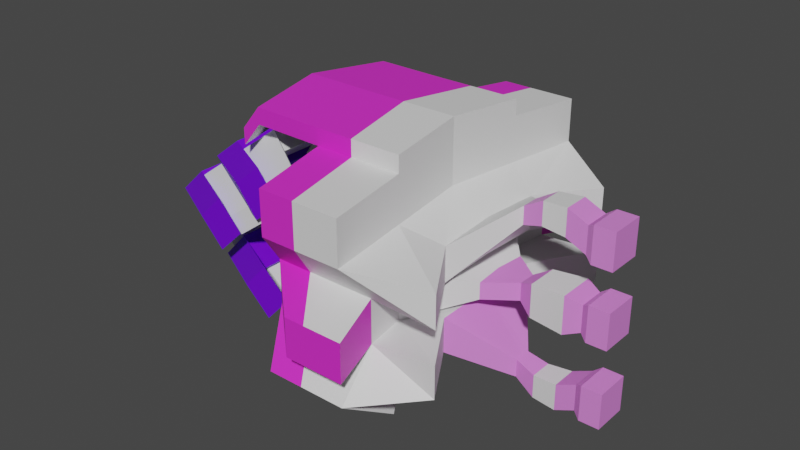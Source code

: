 # Source: ENIM2.blend  (saved by Blender 2.80.75; exported with 4.5.12 LTS)
import bpy
from mathutils import Matrix  # noqa: F401  (used for matrix-valued properties, if any)

bpy.ops.wm.read_factory_settings(use_empty=True)
scene = bpy.context.scene
scene.name = 'Scene'

# ---- collections
col_collection = bpy.data.collections.new('Collection'); scene.collection.children.link(col_collection)

# ---- materials (node trees are filled in below, after node groups)
mat_material_003 = bpy.data.materials.new('Material.003')
mat_material_003.use_transparent_shadow = False
mat_material_004 = bpy.data.materials.new('Material.004')
mat_material_004.use_transparent_shadow = False
mat_material_001 = bpy.data.materials.new('Material.001')
mat_material_001.use_transparent_shadow = False
mat_material_002 = bpy.data.materials.new('Material.002')
mat_material_002.use_transparent_shadow = False

# ---- material node trees
mat_material_003.use_nodes = True; mat_material_003.node_tree.nodes.clear()
_N = mat_material_003.node_tree.nodes; _L = mat_material_003.node_tree.links
n0 = _N.new('ShaderNodeOutputMaterial'); n0.name = 'Material Output'; n0.location = (300, 300)
n1 = _N.new('ShaderNodeBsdfPrincipled'); n1.name = 'Principled BSDF'; n1.location = (10, 300)
n1.distribution = 'GGX'
n1.subsurface_method = 'BURLEY'
n1.inputs[0].default_value = (0.1679, 0.0, 0.8, 1.0)
n1.inputs[3].default_value = 1.45
n1.inputs[27].default_value = (0.0, 0.0, 0.0, 1.0)
n1.inputs[28].default_value = 1.0
_L.new(n1.outputs[0], n0.inputs[0])
n0.is_active_output = True
mat_material_004.use_nodes = True; mat_material_004.node_tree.nodes.clear()
_N = mat_material_004.node_tree.nodes; _L = mat_material_004.node_tree.links
n0 = _N.new('ShaderNodeOutputMaterial'); n0.name = 'Material Output'; n0.location = (300, 300)
n1 = _N.new('ShaderNodeBsdfPrincipled'); n1.name = 'Principled BSDF'; n1.location = (10, 300)
n1.distribution = 'GGX'
n1.subsurface_method = 'BURLEY'
n1.inputs[0].default_value = (0.8, 0.24, 0.7918, 1.0)
n1.inputs[3].default_value = 1.45
n1.inputs[27].default_value = (0.0, 0.0, 0.0, 1.0)
n1.inputs[28].default_value = 1.0
_L.new(n1.outputs[0], n0.inputs[0])
n0.is_active_output = True
mat_material_001.use_nodes = True; mat_material_001.node_tree.nodes.clear()
_N = mat_material_001.node_tree.nodes; _L = mat_material_001.node_tree.links
n0 = _N.new('ShaderNodeOutputMaterial'); n0.name = 'Material Output'; n0.location = (300, 300)
n1 = _N.new('ShaderNodeBsdfPrincipled'); n1.name = 'Principled BSDF'; n1.location = (10, 300)
n1.distribution = 'GGX'
n1.subsurface_method = 'BURLEY'
n1.inputs[3].default_value = 1.45
n1.inputs[27].default_value = (0.0, 0.0, 0.0, 1.0)
n1.inputs[28].default_value = 1.0
_L.new(n1.outputs[0], n0.inputs[0])
n0.is_active_output = True
mat_material_002.use_nodes = True; mat_material_002.node_tree.nodes.clear()
_N = mat_material_002.node_tree.nodes; _L = mat_material_002.node_tree.links
n0 = _N.new('ShaderNodeOutputMaterial'); n0.name = 'Material Output'; n0.location = (300, 300)
n1 = _N.new('ShaderNodeBsdfPrincipled'); n1.name = 'Principled BSDF'; n1.location = (10, 300)
n1.distribution = 'GGX'
n1.subsurface_method = 'BURLEY'
n1.inputs[0].default_value = (0.8, 0.02962, 0.6619, 1.0)
n1.inputs[3].default_value = 1.45
n1.inputs[27].default_value = (0.0, 0.0, 0.0, 1.0)
n1.inputs[28].default_value = 1.0
_L.new(n1.outputs[0], n0.inputs[0])
n0.is_active_output = True

# ---- world
world_world = bpy.data.worlds.new('World'); scene.world = world_world
world_world.use_nodes = True; world_world.node_tree.nodes.clear()
_N = world_world.node_tree.nodes; _L = world_world.node_tree.links
n0 = _N.new('ShaderNodeOutputWorld'); n0.name = 'World Output'; n0.location = (300, 300)
n1 = _N.new('ShaderNodeBackground'); n1.name = 'Background'; n1.location = (10, 300)
n1.inputs[0].default_value = (0.05088, 0.05088, 0.05088, 1.0)
_L.new(n1.outputs[0], n0.inputs[0])
n0.is_active_output = True
world_world.color = (0.05088, 0.05088, 0.05088)
world_world.use_sun_shadow = False
world_world.sun_shadow_jitter_overblur = 0.0

# ---- meshes
me_cube_003 = bpy.data.meshes.new('Cube.003')
me_cube_003.from_pydata([(-0.0877, -0.8, -1.103), (-0.0877, -0.8, 0.9213), (-0.0877, 0.8503, -1.103), (-0.0877, 0.8503, 0.9213), (0.8611, -0.8, -1.103), (0.8611, -0.8, 0.9213), (0.8611, 0.8503, -1.103), (0.8611, 0.8503, 0.9213), (0.1454, -0.8, -0.6985), (0.1454, -0.8, -0.2935), (0.1454, -0.8, 0.1114), (0.1454, -0.8, 0.5164), (0.1454, 0.8503, 0.5164), (0.1454, 0.8503, 0.1114), (0.1454, 0.8503, -0.2935), (0.1454, 0.8503, -0.6985), (0.8611, 0.8503, 0.5164), (0.8611, 0.8503, 0.1114), (0.8611, 0.8503, -0.2935), (0.8611, 0.8503, -0.6985), (0.8611, -0.8, 0.5164), (0.8611, -0.8, 0.1114), (0.8611, -0.8, -0.2935), (0.8611, -0.8, -0.6985), (-0.3017, 0.8493, -0.9938), (-0.3017, -0.6224, -0.9938), (-0.3017, -0.6224, 0.4506), (-0.3017, -0.6224, 0.8117), (-0.3017, 0.8493, 0.8117), (-0.3017, 0.8493, -0.6327), (-0.3017, -0.6224, -0.6327), (-0.3017, 0.8493, 0.4506), (0.1636, 0.9356, 0.1114), (0.1636, 0.9356, -0.2935), (1.112, 0.9356, 0.1114), (1.112, 0.9356, -0.2935), (-0.182, 0.01914, -1.387), (-0.182, 0.01914, 1.205), (1.032, 0.01914, -1.387), (1.032, 0.01914, 1.205), (0.9728, 0.03203, -0.7844), (0.9728, 0.03203, -0.3222), (0.9728, 0.03203, 0.14), (0.9728, 0.03203, 0.6023), (0.1559, 0.03203, -0.7844), (0.1559, 0.03203, -0.3222), (0.1559, 0.03203, 0.14), (0.1559, 0.03203, 0.6023), (-0.463, 0.1294, -1.247), (-0.463, 0.1294, 1.065), (-0.463, 0.1294, -0.7844), (-0.463, 0.1294, 0.6023)], [], [(36, 0, 25, 48), (12, 3, 7, 16), (43, 39, 5, 20), (20, 5, 1, 11), (36, 38, 4, 0), (39, 37, 1, 5), (4, 23, 8, 0), (23, 22, 9, 8), (22, 21, 10, 9), (21, 20, 11, 10), (38, 40, 23, 4), (40, 41, 22, 23), (41, 42, 21, 22), (42, 43, 20, 21), (2, 15, 19, 6), (15, 14, 18, 19), (18, 14, 33, 35), (13, 12, 16, 17), (15, 2, 24, 29), (44, 45, 14, 15), (45, 46, 13, 14), (46, 47, 12, 13), (51, 49, 28, 31), (33, 32, 34, 35), (48, 50, 29, 24), (13, 17, 34, 32), (11, 1, 27, 26), (14, 13, 32, 33), (17, 18, 35, 34), (0, 8, 30, 25), (37, 3, 28, 49), (47, 11, 26, 51), (3, 12, 31, 28), (44, 15, 29, 50), (8, 44, 50, 30), (12, 47, 51, 31), (1, 37, 49, 27), (25, 30, 50, 48), (26, 27, 49, 51), (10, 11, 47, 46), (9, 10, 46, 45), (8, 9, 45, 44), (17, 16, 43, 42), (18, 17, 42, 41), (19, 18, 41, 40), (6, 19, 40, 38), (7, 3, 37, 39), (2, 6, 38, 36), (16, 7, 39, 43), (2, 36, 48, 24)])
_uv = me_cube_003.uv_layers.new(name='UVMap')
_uv.uv.foreach_set('vector', [0.125, 0.625, 0.125, 0.75, 0.125, 0.75, 0.125, 0.625, 0.575, 0.25, 0.625, 0.25, 0.625, 0.5, 0.575, 0.5, 0.575, 0.625, 0.625, 0.625, 0.625, 0.75, 0.575, 0.75, 0.575, 0.75, 0.625, 0.75, 0.625, 1.0, 0.575, 1.0, 0.125, 0.625, 0.375, 0.625, 0.375, 0.75, 0.125, 0.75, 0.625, 0.625, 0.875, 0.625, 0.875, 0.75, 0.625, 0.75, 0.375, 0.75, 0.425, 0.75, 0.425, 1.0, 0.375, 1.0, 0.425, 0.75, 0.475, 0.75, 0.475, 1.0, 0.425, 1.0, 0.475, 0.75, 0.525, 0.75, 0.525, 1.0, 0.475, 1.0, 0.525, 0.75, 0.575, 0.75, 0.575, 1.0, 0.525, 1.0, 0.375, 0.625, 0.425, 0.625, 0.425, 0.75, 0.375, 0.75, 0.425, 0.625, 0.475, 0.625, 0.475, 0.75, 0.425, 0.75, 0.475, 0.625, 0.525, 0.625, 0.525, 0.75, 0.475, 0.75, 0.525, 0.625, 0.575, 0.625, 0.575, 0.75, 0.525, 0.75, 0.375, 0.25, 0.425, 0.25, 0.425, 0.5, 0.375, 0.5, 0.425, 0.25, 0.475, 0.25, 0.475, 0.5, 0.425, 0.5, 0.475, 0.5, 0.475, 0.25, 0.475, 0.25, 0.475, 0.5, 0.525, 0.25, 0.575, 0.25, 0.575, 0.5, 0.525, 0.5, 0.425, 0.25, 0.375, 0.25, 0.375, 0.25, 0.425, 0.25, 0.425, 0.125, 0.475, 0.125, 0.475, 0.25, 0.425, 0.25, 0.475, 0.125, 0.525, 0.125, 0.525, 0.25, 0.475, 0.25, 0.525, 0.125, 0.575, 0.125, 0.575, 0.25, 0.525, 0.25, 0.575, 0.125, 0.625, 0.125, 0.625, 0.25, 0.575, 0.25, 0.475, 0.25, 0.525, 0.25, 0.525, 0.5, 0.475, 0.5, 0.375, 0.125, 0.425, 0.125, 0.425, 0.25, 0.375, 0.25, 0.525, 0.25, 0.525, 0.5, 0.525, 0.5, 0.525, 0.25, 0.575, 1.0, 0.625, 1.0, 0.625, 1.0, 0.575, 1.0, 0.475, 0.25, 0.525, 0.25, 0.525, 0.25, 0.475, 0.25, 0.525, 0.5, 0.475, 0.5, 0.475, 0.5, 0.525, 0.5, 0.375, 1.0, 0.425, 1.0, 0.425, 1.0, 0.375, 1.0, 0.875, 0.625, 0.875, 0.5, 0.875, 0.5, 0.875, 0.625, 0.575, 0.125, 0.575, 0.0, 0.575, 0.0, 0.575, 0.125, 0.625, 0.25, 0.575, 0.25, 0.575, 0.25, 0.625, 0.25, 0.425, 0.125, 0.425, 0.25, 0.425, 0.25, 0.425, 0.125, 0.425, 0.0, 0.425, 0.125, 0.425, 0.125, 0.425, 0.0, 0.575, 0.25, 0.575, 0.125, 0.575, 0.125, 0.575, 0.25, 0.875, 0.75, 0.875, 0.625, 0.875, 0.625, 0.875, 0.75, 0.375, 0.0, 0.425, 0.0, 0.425, 0.125, 0.375, 0.125, 0.575, 0.0, 0.625, 0.0, 0.625, 0.125, 0.575, 0.125, 0.525, 0.0, 0.575, 0.0, 0.575, 0.125, 0.525, 0.125, 0.475, 0.0, 0.525, 0.0, 0.525, 0.125, 0.475, 0.125, 0.425, 0.0, 0.475, 0.0, 0.475, 0.125, 0.425, 0.125, 0.525, 0.5, 0.575, 0.5, 0.575, 0.625, 0.525, 0.625, 0.475, 0.5, 0.525, 0.5, 0.525, 0.625, 0.475, 0.625, 0.425, 0.5, 0.475, 0.5, 0.475, 0.625, 0.425, 0.625, 0.375, 0.5, 0.425, 0.5, 0.425, 0.625, 0.375, 0.625, 0.625, 0.5, 0.875, 0.5, 0.875, 0.625, 0.625, 0.625, 0.125, 0.5, 0.375, 0.5, 0.375, 0.625, 0.125, 0.625, 0.575, 0.5, 0.625, 0.5, 0.625, 0.625, 0.575, 0.625, 0.125, 0.5, 0.125, 0.625, 0.125, 0.625, 0.125, 0.5])
me_cube_003.use_remesh_preserve_volume = False
me_cube_003.use_remesh_preserve_attributes = False
me_cube_003.use_mirror_vertex_groups = False
me_cube_003.update()
me_cube_004 = bpy.data.meshes.new('Cube.004')
me_cube_004.from_pydata([(-1.0, -1.0, -1.0), (-1.0, -1.0, 1.0), (-1.0, 1.0, -1.0), (-1.0, 1.0, 1.0), (1.0, -1.0, -1.0), (1.0, -1.0, 1.0), (1.0, 1.0, -1.0), (1.0, 1.0, 1.0), (1.187, -3.481, 1.455), (1.187, -3.481, 3.455), (1.187, 3.481, 3.455), (1.187, 3.481, 1.455), (3.187, 3.481, 1.455), (3.187, 3.481, 3.455), (3.187, -3.481, 3.455), (3.187, -3.481, 1.455), (-1.0, 2.241, -1.0), (1.0, 2.241, -1.0), (1.0, 2.241, 1.0), (-1.0, 2.241, 1.0), (-1.0, -2.241, 1.0), (1.0, -2.241, 1.0), (1.0, -2.241, -1.0), (-1.0, -2.241, -1.0)], [], [(0, 1, 3, 2), (21, 20, 9, 14), (6, 7, 5, 4), (17, 16, 11, 12), (2, 6, 4, 0), (7, 3, 1, 5), (11, 10, 13, 12), (15, 14, 9, 8), (22, 21, 14, 15), (19, 18, 13, 10), (16, 19, 10, 11), (20, 23, 8, 9), (23, 22, 15, 8), (18, 17, 12, 13), (7, 6, 17, 18), (2, 3, 19, 16), (3, 7, 18, 19), (6, 2, 16, 17), (0, 4, 22, 23), (1, 0, 23, 20), (4, 5, 21, 22), (5, 1, 20, 21)])
_uv = me_cube_004.uv_layers.new(name='UVMap')
_uv.uv.foreach_set('vector', [0.375, 0.0, 0.625, 0.0, 0.625, 0.25, 0.375, 0.25, 0.625, 0.75, 0.875, 0.75, 0.875, 0.75, 0.625, 0.75, 0.375, 0.5, 0.625, 0.5, 0.625, 0.75, 0.375, 0.75, 0.375, 0.5, 0.125, 0.5, 0.125, 0.5, 0.375, 0.5, 0.125, 0.5, 0.375, 0.5, 0.375, 0.75, 0.125, 0.75, 0.625, 0.5, 0.875, 0.5, 0.875, 0.75, 0.625, 0.75, 0.375, 0.25, 0.625, 0.25, 0.625, 0.5, 0.375, 0.5, 0.375, 0.75, 0.625, 0.75, 0.625, 1.0, 0.375, 1.0, 0.375, 0.75, 0.625, 0.75, 0.625, 0.75, 0.375, 0.75, 0.875, 0.5, 0.625, 0.5, 0.625, 0.5, 0.875, 0.5, 0.375, 0.25, 0.625, 0.25, 0.625, 0.25, 0.375, 0.25, 0.625, 0.0, 0.375, 0.0, 0.375, 0.0, 0.625, 0.0, 0.125, 0.75, 0.375, 0.75, 0.375, 0.75, 0.125, 0.75, 0.625, 0.5, 0.375, 0.5, 0.375, 0.5, 0.625, 0.5, 0.625, 0.5, 0.375, 0.5, 0.375, 0.5, 0.625, 0.5, 0.375, 0.25, 0.625, 0.25, 0.625, 0.25, 0.375, 0.25, 0.875, 0.5, 0.625, 0.5, 0.625, 0.5, 0.875, 0.5, 0.375, 0.5, 0.125, 0.5, 0.125, 0.5, 0.375, 0.5, 0.125, 0.75, 0.375, 0.75, 0.375, 0.75, 0.125, 0.75, 0.625, 0.0, 0.375, 0.0, 0.375, 0.0, 0.625, 0.0, 0.375, 0.75, 0.625, 0.75, 0.625, 0.75, 0.375, 0.75, 0.625, 0.75, 0.875, 0.75, 0.875, 0.75, 0.625, 0.75])
me_cube_004.materials.append(mat_material_003)
me_cube_004.use_remesh_preserve_volume = False
me_cube_004.use_remesh_preserve_attributes = False
me_cube_004.use_mirror_vertex_groups = False
me_cube_004.update()
me_cube_005 = bpy.data.meshes.new('Cube.005')
me_cube_005.from_pydata([(-1.0, -1.0, -1.0), (-1.0, -1.0, 1.0), (-1.0, 1.0, -1.0), (-1.0, 1.0, 1.0), (1.0, -1.0, -1.0), (1.0, -1.0, 1.0), (1.0, 1.0, -1.0), (1.0, 1.0, 1.0), (0.9295, -3.481, 1.662), (0.9295, -3.481, 3.662), (0.9295, 3.481, 3.662), (0.9295, 3.481, 1.662), (2.93, 3.481, 1.662), (2.93, 3.481, 3.662), (2.93, -3.481, 3.662), (2.93, -3.481, 1.662), (1.0, 2.241, 1.0), (-1.0, 2.241, 1.0), (-1.0, 2.241, -1.0), (1.0, 2.241, -1.0), (-1.0, -2.241, 1.0), (1.0, -2.241, 1.0), (1.0, -2.241, -1.0), (-1.0, -2.241, -1.0)], [], [(0, 1, 3, 2), (22, 21, 14, 15), (6, 7, 5, 4), (21, 20, 9, 14), (2, 6, 4, 0), (7, 3, 1, 5), (11, 10, 13, 12), (15, 14, 9, 8), (17, 16, 13, 10), (18, 17, 10, 11), (20, 23, 8, 9), (23, 22, 15, 8), (16, 19, 12, 13), (19, 18, 11, 12), (6, 2, 18, 19), (7, 6, 19, 16), (2, 3, 17, 18), (3, 7, 16, 17), (0, 4, 22, 23), (1, 0, 23, 20), (5, 1, 20, 21), (4, 5, 21, 22)])
_uv = me_cube_005.uv_layers.new(name='UVMap')
_uv.uv.foreach_set('vector', [0.375, 0.0, 0.625, 0.0, 0.625, 0.25, 0.375, 0.25, 0.375, 0.75, 0.625, 0.75, 0.625, 0.75, 0.375, 0.75, 0.375, 0.5, 0.625, 0.5, 0.625, 0.75, 0.375, 0.75, 0.625, 0.75, 0.875, 0.75, 0.875, 0.75, 0.625, 0.75, 0.125, 0.5, 0.375, 0.5, 0.375, 0.75, 0.125, 0.75, 0.625, 0.5, 0.875, 0.5, 0.875, 0.75, 0.625, 0.75, 0.375, 0.25, 0.625, 0.25, 0.625, 0.5, 0.375, 0.5, 0.375, 0.75, 0.625, 0.75, 0.625, 1.0, 0.375, 1.0, 0.875, 0.5, 0.625, 0.5, 0.625, 0.5, 0.875, 0.5, 0.375, 0.25, 0.625, 0.25, 0.625, 0.25, 0.375, 0.25, 0.625, 0.0, 0.375, 0.0, 0.375, 0.0, 0.625, 0.0, 0.125, 0.75, 0.375, 0.75, 0.375, 0.75, 0.125, 0.75, 0.625, 0.5, 0.375, 0.5, 0.375, 0.5, 0.625, 0.5, 0.375, 0.5, 0.125, 0.5, 0.125, 0.5, 0.375, 0.5, 0.375, 0.5, 0.125, 0.5, 0.125, 0.5, 0.375, 0.5, 0.625, 0.5, 0.375, 0.5, 0.375, 0.5, 0.625, 0.5, 0.375, 0.25, 0.625, 0.25, 0.625, 0.25, 0.375, 0.25, 0.875, 0.5, 0.625, 0.5, 0.625, 0.5, 0.875, 0.5, 0.125, 0.75, 0.375, 0.75, 0.375, 0.75, 0.125, 0.75, 0.625, 0.0, 0.375, 0.0, 0.375, 0.0, 0.625, 0.0, 0.625, 0.75, 0.875, 0.75, 0.875, 0.75, 0.625, 0.75, 0.375, 0.75, 0.625, 0.75, 0.625, 0.75, 0.375, 0.75])
me_cube_005.materials.append(mat_material_003)
me_cube_005.use_remesh_preserve_volume = False
me_cube_005.use_remesh_preserve_attributes = False
me_cube_005.use_mirror_vertex_groups = False
me_cube_005.update()
me_cube_006 = bpy.data.meshes.new('Cube.006')
me_cube_006.from_pydata([(-1.0, -1.0, -1.0), (-1.0, -1.0, 1.0), (-1.0, 1.0, -1.0), (-1.0, 1.0, 1.0), (1.0, -1.0, -1.0), (1.0, -1.0, 1.0), (1.0, 1.0, -1.0), (1.0, 1.0, 1.0), (1.337, -3.481, 1.313), (1.337, -3.481, 3.313), (1.337, 3.481, 3.313), (1.337, 3.481, 1.313), (3.337, 3.481, 1.313), (3.337, 3.481, 3.313), (3.337, -3.481, 3.313), (3.337, -3.481, 1.313), (-1.0, 2.241, -1.0), (1.0, 2.241, -1.0), (1.0, 2.241, 1.0), (-1.0, 2.241, 1.0), (-1.0, -2.241, 1.0), (1.0, -2.241, 1.0), (1.0, -2.241, -1.0), (-1.0, -2.241, -1.0)], [], [(0, 1, 3, 2), (21, 20, 9, 14), (6, 7, 5, 4), (17, 16, 11, 12), (2, 6, 4, 0), (7, 3, 1, 5), (11, 10, 13, 12), (15, 14, 9, 8), (22, 21, 14, 15), (19, 18, 13, 10), (16, 19, 10, 11), (20, 23, 8, 9), (23, 22, 15, 8), (18, 17, 12, 13), (7, 6, 17, 18), (2, 3, 19, 16), (3, 7, 18, 19), (6, 2, 16, 17), (0, 4, 22, 23), (1, 0, 23, 20), (4, 5, 21, 22), (5, 1, 20, 21)])
_uv = me_cube_006.uv_layers.new(name='UVMap')
_uv.uv.foreach_set('vector', [0.375, 0.0, 0.625, 0.0, 0.625, 0.25, 0.375, 0.25, 0.625, 0.75, 0.875, 0.75, 0.875, 0.75, 0.625, 0.75, 0.375, 0.5, 0.625, 0.5, 0.625, 0.75, 0.375, 0.75, 0.375, 0.5, 0.125, 0.5, 0.125, 0.5, 0.375, 0.5, 0.125, 0.5, 0.375, 0.5, 0.375, 0.75, 0.125, 0.75, 0.625, 0.5, 0.875, 0.5, 0.875, 0.75, 0.625, 0.75, 0.375, 0.25, 0.625, 0.25, 0.625, 0.5, 0.375, 0.5, 0.375, 0.75, 0.625, 0.75, 0.625, 1.0, 0.375, 1.0, 0.375, 0.75, 0.625, 0.75, 0.625, 0.75, 0.375, 0.75, 0.875, 0.5, 0.625, 0.5, 0.625, 0.5, 0.875, 0.5, 0.375, 0.25, 0.625, 0.25, 0.625, 0.25, 0.375, 0.25, 0.625, 0.0, 0.375, 0.0, 0.375, 0.0, 0.625, 0.0, 0.125, 0.75, 0.375, 0.75, 0.375, 0.75, 0.125, 0.75, 0.625, 0.5, 0.375, 0.5, 0.375, 0.5, 0.625, 0.5, 0.625, 0.5, 0.375, 0.5, 0.375, 0.5, 0.625, 0.5, 0.375, 0.25, 0.625, 0.25, 0.625, 0.25, 0.375, 0.25, 0.875, 0.5, 0.625, 0.5, 0.625, 0.5, 0.875, 0.5, 0.375, 0.5, 0.125, 0.5, 0.125, 0.5, 0.375, 0.5, 0.125, 0.75, 0.375, 0.75, 0.375, 0.75, 0.125, 0.75, 0.625, 0.0, 0.375, 0.0, 0.375, 0.0, 0.625, 0.0, 0.375, 0.75, 0.625, 0.75, 0.625, 0.75, 0.375, 0.75, 0.625, 0.75, 0.875, 0.75, 0.875, 0.75, 0.625, 0.75])
me_cube_006.materials.append(mat_material_003)
me_cube_006.use_remesh_preserve_volume = False
me_cube_006.use_remesh_preserve_attributes = False
me_cube_006.use_mirror_vertex_groups = False
me_cube_006.update()
me_cube_007 = bpy.data.meshes.new('Cube.007')
me_cube_007.from_pydata([(-1.0, 4.801, -1.0), (-1.0, 4.801, 1.0), (-1.0, -4.801, -1.0), (-1.0, -4.801, 1.0), (1.0, 4.801, -1.0), (1.0, 4.801, 1.0), (1.0, -4.801, -1.0), (1.0, -4.801, 1.0), (-0.4017, 6.905, -5.458), (-0.4017, 6.905, -3.628), (-0.4017, -6.905, -3.628), (-0.4017, -6.905, -5.458), (1.428, -6.905, -5.458), (1.428, -6.905, -3.628), (1.428, 6.905, -3.628), (1.428, 6.905, -5.458)], [], [(0, 1, 3, 2), (1, 0, 8, 9), (6, 7, 5, 4), (2, 3, 10, 11), (2, 6, 4, 0), (7, 3, 1, 5), (11, 10, 13, 12), (15, 14, 9, 8), (0, 4, 15, 8), (7, 6, 12, 13), (6, 2, 11, 12), (5, 1, 9, 14), (4, 5, 14, 15), (3, 7, 13, 10)])
_uv = me_cube_007.uv_layers.new(name='UVMap')
_uv.uv.foreach_set('vector', [0.375, 0.0, 0.625, 0.0, 0.625, 0.25, 0.375, 0.25, 0.625, 0.0, 0.375, 0.0, 0.375, 0.0, 0.625, 0.0, 0.375, 0.5, 0.625, 0.5, 0.625, 0.75, 0.375, 0.75, 0.375, 0.25, 0.625, 0.25, 0.625, 0.25, 0.375, 0.25, 0.125, 0.5, 0.375, 0.5, 0.375, 0.75, 0.125, 0.75, 0.625, 0.5, 0.875, 0.5, 0.875, 0.75, 0.625, 0.75, 0.375, 0.25, 0.625, 0.25, 0.625, 0.5, 0.375, 0.5, 0.375, 0.75, 0.625, 0.75, 0.625, 1.0, 0.375, 1.0, 0.125, 0.75, 0.375, 0.75, 0.375, 0.75, 0.125, 0.75, 0.625, 0.5, 0.375, 0.5, 0.375, 0.5, 0.625, 0.5, 0.375, 0.5, 0.125, 0.5, 0.125, 0.5, 0.375, 0.5, 0.625, 0.75, 0.875, 0.75, 0.875, 0.75, 0.625, 0.75, 0.375, 0.75, 0.625, 0.75, 0.625, 0.75, 0.375, 0.75, 0.875, 0.5, 0.625, 0.5, 0.625, 0.5, 0.875, 0.5])
me_cube_007.use_remesh_preserve_volume = False
me_cube_007.use_remesh_preserve_attributes = False
me_cube_007.use_mirror_vertex_groups = False
me_cube_007.update()
me_cube_008 = bpy.data.meshes.new('Cube.008')
me_cube_008.from_pydata([(-1.0, -1.0, -1.0), (-1.0, -1.0, 1.0), (-1.0, 1.0, -1.0), (-1.0, 1.0, 1.0), (1.0, -1.0, -1.0), (1.0, -1.0, 1.0), (1.0, 1.0, -1.0), (1.0, 1.0, 1.0)], [], [(0, 1, 3, 2), (2, 3, 7, 6), (6, 7, 5, 4), (4, 5, 1, 0), (2, 6, 4, 0), (7, 3, 1, 5)])
_uv = me_cube_008.uv_layers.new(name='UVMap')
_uv.uv.foreach_set('vector', [0.375, 0.0, 0.625, 0.0, 0.625, 0.25, 0.375, 0.25, 0.375, 0.25, 0.625, 0.25, 0.625, 0.5, 0.375, 0.5, 0.375, 0.5, 0.625, 0.5, 0.625, 0.75, 0.375, 0.75, 0.375, 0.75, 0.625, 0.75, 0.625, 1.0, 0.375, 1.0, 0.125, 0.5, 0.375, 0.5, 0.375, 0.75, 0.125, 0.75, 0.625, 0.5, 0.875, 0.5, 0.875, 0.75, 0.625, 0.75])
me_cube_008.use_remesh_preserve_volume = False
me_cube_008.use_remesh_preserve_attributes = False
me_cube_008.use_mirror_vertex_groups = False
me_cube_008.update()
me_cube_013 = bpy.data.meshes.new('Cube.013')
me_cube_013.from_pydata([(-1.0, -0.5013, -0.5013), (-1.0, -0.5013, 0.5013), (-1.0, 0.5013, -0.5013), (-1.0, 0.5013, 0.5013), (0.1142, -1.0, -1.0), (0.1142, -1.0, 1.0), (0.1142, 1.0, -1.0), (0.1142, 1.0, 1.0), (-3.361, -5.558, -1.699), (-3.361, -9.268, 10.55), (-3.246, 5.558, -1.699), (-3.246, 9.268, 10.55), (-2.05, -5.558, -1.699), (-2.05, -9.268, 10.55), (-2.05, 5.558, -1.699), (-2.05, 9.268, 10.55), (-3.361, -9.268, 0.7498), (-3.696, -7.133, 3.199), (-3.696, -7.133, 5.648), (-3.361, -9.268, 8.097), (-3.246, 9.268, 8.097), (-3.246, 7.133, 5.648), (-3.246, 7.133, 3.199), (-3.246, 9.268, 0.7498), (-2.05, 9.268, 8.097), (-2.05, 7.133, 5.648), (-2.05, 7.133, 3.199), (-2.05, 9.268, 0.7498), (-2.05, -9.268, 8.097), (-2.05, -7.133, 5.648), (-2.05, -7.133, 3.199), (-2.05, -9.268, 0.7498), (-1.032, 7.004, 7.199), (-1.032, 7.004, 5.348), (-1.032, 7.004, 3.498), (-1.032, 7.004, 1.647), (-1.032, -7.004, 7.199), (-1.032, -7.004, 5.348), (-1.032, -7.004, 3.498), (-1.032, -7.004, 1.647), (-2.786, 5.558, -1.699), (-2.786, 9.268, 10.55), (-2.786, -5.558, -1.699), (-2.786, -9.268, 10.55), (-2.786, -9.268, 0.7498), (-3.121, -7.133, 3.199), (-3.121, -7.133, 5.648), (-2.786, -9.268, 8.097), (-2.786, 9.268, 0.7498), (-2.786, 7.133, 3.199), (-2.786, 7.133, 5.648), (-2.786, 9.268, 8.097), (-3.784, -5.786e-07, -0.7846), (-3.784, -5.786e-07, 11.19), (-2.297, -5.786e-07, -0.7846), (-2.297, -5.786e-07, 11.19), (-2.297, -5.786e-07, 0.5484), (-2.297, -5.786e-07, 3.069), (-2.297, -5.786e-07, 5.777), (-2.297, -5.786e-07, 8.485), (-3.784, -5.786e-07, 0.5484), (-3.983, -5.786e-07, 3.069), (-3.983, -5.786e-07, 5.777), (-3.784, -5.786e-07, 8.485), (-1.675, -5.786e-07, 1.354), (-1.675, -5.786e-07, 3.4), (-1.675, -5.786e-07, 5.446), (-1.675, -5.786e-07, 7.493), (-4.731, -4.548, 10.87), (-3.17, -5.786e-07, -0.7846), (-3.572, -4.634, -0.6253), (-2.173, -4.634, 10.87), (-2.173, -4.634, 0.644), (-2.173, -4.634, 3.134), (-2.173, -4.634, 5.712), (-2.173, -4.634, 8.291), (-1.647, -3.502, 1.5), (-1.647, -3.502, 3.449), (-1.647, -3.502, 5.397), (-1.647, -3.502, 7.346), (-2.978, -4.634, 10.87), (-2.978, -4.634, -0.6253), (-3.572, -4.634, 10.87), (-2.173, -4.634, -0.6253), (-3.572, -4.634, 0.644), (-3.839, -4.634, 3.134), (-3.839, -4.634, 5.712), (-3.572, -4.634, 8.291), (-3.515, 4.634, 10.87), (-2.173, 4.634, -0.6253), (-3.515, 4.634, 0.644), (-3.614, 4.634, 3.134), (-3.614, 4.634, 5.712), (-3.515, 4.634, 8.291), (-3.515, 4.634, -0.6253), (-2.173, 4.634, 10.87), (-2.173, 4.634, 0.644), (-2.173, 4.634, 3.134), (-2.173, 4.634, 5.712), (-2.173, 4.634, 8.291), (-1.647, 3.502, 1.5), (-1.647, 3.502, 3.449), (-1.647, 3.502, 5.397), (-1.647, 3.502, 7.346), (-2.978, 4.634, 10.87), (-2.978, 4.634, -0.6253), (-2.822, -9.975, 2.749), (-2.822, -9.975, 4.93), (-2.561, 9.975, 4.93), (-2.561, 9.975, 2.749), (-1.865, 9.975, 4.93), (-1.865, 9.975, 2.749), (-1.865, -9.975, 4.93), (-1.865, -9.975, 2.749), (-2.488, -9.975, 2.749), (-2.488, -9.975, 4.93), (-2.293, 9.975, 2.749), (-2.293, 9.975, 4.93), (-3.572, -4.634, 11.8), (-3.784, -5.786e-07, 12.13), (-2.173, 4.634, 11.8), (-2.297, -5.786e-07, 12.13), (-2.978, 4.634, 11.8), (-3.17, -5.786e-07, 12.13), (-2.173, -4.634, 11.8), (-2.978, -4.634, 11.8), (-3.515, 4.634, 11.8), (-4.942, 0.08587, 11.19), (-4.673, 4.72, 11.8), (-4.673, 4.72, 10.87), (-4.942, 0.08587, 12.13), (-4.731, -4.548, 11.8), (-5.059, -4.524, 9.466), (-5.27, 0.1102, 9.79), (-5.001, 4.744, 10.4), (-5.001, 4.744, 9.466), (-5.27, 0.1102, 10.72), (-5.059, -4.524, 10.4), (-4.539, -1.618, 3.916), (-4.595, 0.2064, 3.89), (-4.539, -1.618, 4.931), (-4.595, 0.2064, 4.956), (-4.45, 2.03, 3.916), (-4.45, 2.03, 4.931), (-1.024, -0.5013, 8.004), (-1.024, -0.5013, 9.006), (-1.024, 0.5013, 8.004), (-1.024, 0.5013, 9.006), (0.09055, -1.0, 7.505), (0.09055, -1.0, 9.505), (0.09055, 1.0, 7.505), (0.09055, 1.0, 9.505), (-1.0, -0.5013, 3.92), (-1.0, -0.5013, 4.922), (-1.0, 0.5013, 3.92), (-1.0, 0.5013, 4.922), (0.1142, -1.0, 3.421), (0.1142, -1.0, 5.421), (0.1142, 1.0, 3.421), (0.1142, 1.0, 5.421), (-1.024, -1.132e-06, 8.004), (-1.024, -1.132e-06, 9.006), (0.09055, -1.192e-06, 7.505), (0.09055, -1.132e-06, 9.505), (-1.0, -5.96e-07, 3.92), (-1.0, -5.96e-07, 4.922), (0.1142, -5.96e-07, 3.421), (0.1142, -5.96e-07, 5.421), (-1.0, 0.0, -0.5013), (-1.0, 0.0, 0.5013), (0.1142, 0.0, -1.0), (0.1142, 0.0, 1.0), (-1.437, 1.714, 3.946), (-1.473, -5.053e-07, 3.922), (-1.437, 1.714, 4.9), (-1.473, -5.053e-07, 4.924), (-1.437, -1.714, 3.946), (-1.437, -1.714, 4.9), (-0.02362, 0.7506, 7.754), (-0.02362, 0.7506, 9.255), (-0.02362, -0.7506, 7.754), (-0.02362, -0.7506, 9.255), (-0.02362, -1.132e-06, 9.255), (-0.02362, -1.162e-06, 7.754), (0.0, 0.7506, 3.67), (0.0, 0.7506, 5.171), (0.0, -0.7506, 3.67), (0.0, -0.7506, 5.171), (0.0, -5.96e-07, 5.171), (0.0, -5.96e-07, 3.67), (0.0, 0.7506, -0.7506), (0.0, 0.7506, 0.7506), (0.0, -0.7506, -0.7506), (0.0, -0.7506, 0.7506), (0.0, 0.0, 0.7506), (0.0, 0.0, -0.7506), (0.4314, 1.0, 1.0), (0.4314, 1.0, -1.0), (0.4314, 0.0, -1.0), (0.4314, 0.0, 1.0), (0.4314, -1.0, 1.0), (0.4314, -1.0, -1.0), (0.4078, 1.0, 9.505), (0.4078, 1.0, 7.505), (0.4078, -1.192e-06, 7.505), (0.4078, -1.132e-06, 9.505), (0.4078, -1.0, 9.505), (0.4078, -1.0, 7.505), (0.4314, 1.0, 5.421), (0.4314, 1.0, 3.421), (0.4314, -5.96e-07, 3.421), (0.4314, -5.96e-07, 5.421), (0.4314, -1.0, 5.421), (0.4314, -1.0, 3.421), (-0.3386, 0.7466, 8.262), (-0.7114, 0.6536, 8.355), (-0.3386, -0.7466, 9.755), (-0.7114, -0.6536, 9.662), (-0.3386, -1.221e-06, 8.262), (-0.7114, -1.21e-06, 8.355), (-0.7114, 0.6536, 9.662), (-0.3386, 0.7466, 9.755), (-0.7114, -0.6536, 8.355), (-0.3386, -0.7466, 8.262), (-0.7114, -1.199e-06, 9.662), (-0.3386, -1.199e-06, 9.755), (-0.2364, 1.056, 3.365), (-0.7636, 0.9242, 3.497), (-0.2364, -1.056, 5.476), (-0.7636, -0.9242, 5.345), (-0.2364, -5.976e-07, 3.365), (-0.7636, -5.976e-07, 3.497), (-0.7636, 0.9242, 5.345), (-0.2364, 1.056, 5.476), (-0.7636, -0.9242, 3.497), (-0.2364, -1.056, 3.365), (-0.7636, -5.976e-07, 5.345), (-0.2364, -5.976e-07, 5.476), (-0.3122, 0.7466, -1.25), (-0.685, 0.6536, -1.157), (-0.3122, -0.7466, 0.243), (-0.685, -0.6536, 0.1501), (-0.3122, 6.762e-08, -1.25), (-0.685, 6.762e-08, -1.157), (-0.685, 0.6536, 0.1501), (-0.3122, 0.7466, 0.243), (-0.685, -0.6536, -1.157), (-0.3122, -0.7466, -1.25), (-0.685, 6.762e-08, 0.1501), (-0.3122, 6.762e-08, 0.243)], [], [(169, 65, 77, 1), (190, 191, 7, 6), (5, 4, 201, 200), (246, 241, 1, 0), (195, 170, 4, 192), (248, 169, 1, 241), (93, 88, 11, 20), (51, 41, 15, 24), (75, 71, 13, 28), (47, 43, 9, 19), (81, 83, 12, 42), (80, 82, 9, 43), (42, 44, 16, 8), (44, 45, 17, 16), (30, 29, 112, 113), (46, 47, 19, 18), (83, 72, 31, 12), (73, 30, 38, 77), (73, 74, 29, 30), (75, 28, 36, 79), (40, 48, 27, 14), (48, 49, 26, 27), (21, 50, 117, 108), (50, 51, 24, 25), (94, 90, 23), (90, 91, 22, 23), (91, 92, 21, 22), (92, 93, 20, 21), (76, 77, 38, 39), (78, 79, 36, 37), (30, 31, 39), (28, 29, 37), (98, 25, 33, 102), (26, 34, 35), (96, 27, 35, 100), (24, 32, 33), (21, 20, 51, 50), (17, 45, 114, 106), (23, 22, 49, 48), (10, 23, 48, 40), (29, 28, 47, 46), (25, 26, 111, 110), (31, 30, 45, 44), (12, 31, 44, 42), (71, 80, 43, 13), (70, 81, 42, 8), (28, 13, 43, 47), (20, 11, 41, 51), (94, 105, 69, 52), (71, 55, 121, 124), (72, 56, 64, 76), (74, 58, 66, 78), (67, 161, 147, 103), (3, 101, 65, 169), (86, 87, 63, 62), (61, 85, 138, 139), (84, 85, 61, 60), (70, 84, 60, 52), (99, 59, 67, 103), (98, 58, 175, 174), (97, 57, 65, 101), (89, 96, 56, 54), (104, 88, 126, 122), (105, 89, 54, 69), (99, 95, 55, 59), (87, 82, 53, 63), (19, 9, 82, 87), (16, 84, 70), (16, 17, 85, 84), (17, 18, 86, 85), (18, 19, 87, 86), (29, 74, 78, 37), (31, 72, 76, 39), (52, 69, 81, 70), (126, 88, 129, 128), (79, 145, 161, 67), (2, 100, 101, 3), (59, 75, 79, 67), (57, 97, 172, 173), (57, 73, 77, 65), (54, 56, 72, 83), (53, 82, 68, 127), (69, 54, 83, 81), (59, 55, 71, 75), (24, 15, 95, 99), (40, 14, 89, 105), (41, 11, 88, 104), (14, 27, 96, 89), (26, 97, 101, 34), (26, 25, 98, 97), (24, 99, 103, 32), (35, 34, 101, 100), (33, 32, 103, 102), (15, 41, 104, 95), (10, 40, 105, 94), (56, 96, 100, 64), (58, 98, 102, 66), (62, 63, 93, 92), (85, 86, 140, 138), (60, 61, 91, 90), (52, 60, 90, 94), (63, 53, 88, 93), (114, 115, 107, 106), (116, 117, 110, 111), (109, 108, 117, 116), (113, 112, 115, 114), (46, 18, 107, 115), (26, 49, 116, 111), (45, 30, 113, 114), (18, 17, 106, 107), (50, 25, 110, 117), (49, 22, 109, 116), (22, 21, 108, 109), (29, 46, 115, 112), (120, 122, 123, 121), (122, 126, 119, 123), (121, 123, 125, 124), (123, 119, 118, 125), (95, 104, 122, 120), (80, 71, 124, 125), (82, 80, 125, 118), (55, 95, 120, 121), (68, 131, 137, 132), (131, 130, 136, 137), (88, 53, 127, 129), (82, 118, 131, 68), (118, 119, 130, 131), (119, 126, 128, 130), (135, 133, 136, 134), (133, 132, 137, 136), (128, 129, 135, 134), (130, 128, 134, 136), (129, 127, 133, 135), (127, 68, 132, 133), (138, 140, 141, 139), (139, 141, 143, 142), (91, 61, 139, 142), (92, 91, 142, 143), (62, 92, 143, 141), (86, 62, 141, 140), (8, 16, 70), (10, 94, 23), (78, 144, 145, 79), (178, 179, 151, 150), (163, 149, 206, 205), (222, 217, 145, 144), (183, 162, 148, 180), (224, 161, 145, 217), (165, 175, 177, 153), (184, 185, 159, 158), (171, 5, 200, 199), (234, 229, 153, 152), (189, 166, 156, 186), (236, 165, 153, 229), (220, 147, 161, 224), (178, 150, 162, 183), (162, 150, 203, 204), (66, 160, 144, 78), (232, 155, 165, 236), (184, 158, 166, 189), (170, 6, 197, 198), (155, 174, 175, 165), (244, 3, 169, 248), (190, 6, 170, 195), (157, 156, 213, 212), (168, 64, 100, 2), (103, 147, 146, 102), (102, 146, 160, 66), (1, 77, 76, 0), (0, 76, 64, 168), (154, 172, 174, 155), (164, 173, 172, 154), (73, 57, 173, 176), (74, 73, 176, 177), (97, 98, 174, 172), (58, 74, 177, 175), (153, 177, 176, 152), (152, 176, 173, 164), (214, 178, 183, 218), (151, 179, 182, 163), (163, 182, 181, 149), (218, 183, 180, 223), (148, 149, 181, 180), (214, 221, 179, 178), (226, 184, 189, 230), (159, 185, 188, 167), (167, 188, 187, 157), (230, 189, 186, 235), (156, 157, 187, 186), (226, 233, 185, 184), (238, 190, 195, 242), (7, 191, 194, 171), (171, 194, 193, 5), (242, 195, 192, 247), (4, 5, 193, 192), (238, 245, 191, 190), (198, 199, 200, 201), (204, 205, 206, 207), (210, 211, 212, 213), (203, 202, 205, 204), (209, 208, 211, 210), (197, 196, 199, 198), (149, 148, 207, 206), (158, 159, 208, 209), (148, 162, 204, 207), (166, 158, 209, 210), (156, 166, 210, 213), (151, 163, 205, 202), (4, 170, 198, 201), (167, 157, 212, 211), (6, 7, 196, 197), (159, 167, 211, 208), (7, 171, 199, 196), (150, 151, 202, 203), (146, 147, 220, 215), (215, 220, 221, 214), (160, 219, 222, 144), (219, 218, 223, 222), (146, 215, 219, 160), (215, 214, 218, 219), (179, 221, 225, 182), (221, 220, 224, 225), (182, 225, 216, 181), (225, 224, 217, 216), (180, 181, 216, 223), (223, 216, 217, 222), (154, 155, 232, 227), (227, 232, 233, 226), (164, 231, 234, 152), (231, 230, 235, 234), (154, 227, 231, 164), (227, 226, 230, 231), (185, 233, 237, 188), (233, 232, 236, 237), (188, 237, 228, 187), (237, 236, 229, 228), (186, 187, 228, 235), (235, 228, 229, 234), (2, 3, 244, 239), (239, 244, 245, 238), (168, 243, 246, 0), (243, 242, 247, 246), (2, 239, 243, 168), (239, 238, 242, 243), (191, 245, 249, 194), (245, 244, 248, 249), (194, 249, 240, 193), (249, 248, 241, 240), (192, 193, 240, 247), (247, 240, 241, 246), (38, 30, 39), (27, 26, 35), (36, 28, 37), (25, 24, 33)])
me_cube_013.polygons.foreach_set('material_index', [0, 0, 0, 0, 0, 0, 1, 1, 1, 2, 1, 2, 2, 2, 2, 2, 1, 1, 1, 1, 1, 1, 2, 1, 1, 1, 2, 1, 1, 1, 1, 1, 1, 1, 1, 1, 2, 2, 2, 2, 1, 2, 1, 1, 1, 2, 1, 2, 2, 1, 1, 1, 1, 0, 1, 1, 1, 1, 1, 1, 1, 1, 2, 1, 1, 1, 1, 1, 1, 2, 1, 1, 1, 2, 2, 1, 0, 1, 1, 1, 1, 1, 1, 1, 1, 1, 2, 1, 1, 1, 1, 1, 1, 1, 2, 1, 1, 1, 2, 1, 1, 1, 2, 2, 2, 2, 2, 1, 1, 2, 1, 2, 2, 1, 1, 2, 1, 2, 1, 1, 2, 1, 2, 2, 1, 2, 2, 2, 1, 1, 2, 2, 1, 1, 2, 2, 1, 2, 1, 1, 1, 1, 1, 0, 0, 0, 0, 0, 0, 0, 0, 0, 0, 0, 0, 0, 0, 1, 0, 0, 0, 0, 0, 0, 0, 0, 1, 1, 0, 0, 0, 0, 1, 1, 1, 1, 0, 0, 0, 0, 0, 0, 0, 0, 0, 0, 0, 0, 0, 0, 0, 0, 0, 0, 0, 0, 0, 0, 0, 0, 0, 0, 0, 0, 0, 0, 0, 0, 0, 0, 0, 0, 0, 0, 0, 1, 0, 1, 0, 1, 0, 1, 0, 1, 0, 1, 0, 1, 0, 1, 0, 1, 0, 1, 0, 1, 0, 1, 0, 1, 0, 1, 0, 1, 0, 1, 0, 1, 0, 1, 1, 1, 1, 1])
_uv = me_cube_013.uv_layers.new(name='UVMap')
_uv.uv.foreach_set('vector', [0.475, 0.625, 0.475, 0.6875, 0.875, 0.75, 0.875, 0.625, 0.375, 0.375, 0.625, 0.375, 0.625, 0.5, 0.375, 0.5, 0.625, 0.75, 0.375, 0.75, 0.375, 0.75, 0.625, 0.75, 0.375, 0.9583, 0.625, 0.9583, 0.625, 1.0, 0.375, 1.0, 0.25, 0.625, 0.375, 0.625, 0.375, 0.75, 0.25, 0.75, 0.8333, 0.625, 0.875, 0.625, 0.875, 0.75, 0.8333, 0.75, 0.575, 0.1875, 0.625, 0.1875, 0.625, 0.25, 0.575, 0.25, 0.575, 0.3175, 0.625, 0.3175, 0.625, 0.5, 0.575, 0.5, 0.575, 0.6875, 0.625, 0.6875, 0.625, 0.75, 0.575, 0.75, 0.575, 0.9325, 0.625, 0.9325, 0.625, 1.0, 0.575, 1.0, 0.1925, 0.6875, 0.375, 0.6875, 0.375, 0.75, 0.1925, 0.75, 0.8075, 0.6875, 0.875, 0.6875, 0.875, 0.75, 0.8075, 0.75, 0.375, 0.9325, 0.425, 0.9325, 0.425, 1.0, 0.375, 1.0, 0.425, 0.9325, 0.475, 0.9325, 0.475, 1.0, 0.425, 1.0, 0.475, 0.75, 0.525, 0.75, 0.525, 0.75, 0.475, 0.75, 0.525, 0.9325, 0.575, 0.9325, 0.575, 1.0, 0.525, 1.0, 0.375, 0.6875, 0.425, 0.6875, 0.425, 0.75, 0.375, 0.75, 0.475, 0.6875, 0.475, 0.75, 0.475, 0.75, 0.475, 0.6875, 0.475, 0.6875, 0.525, 0.6875, 0.525, 0.75, 0.475, 0.75, 0.575, 0.6875, 0.575, 0.75, 0.575, 0.75, 0.575, 0.6875, 0.375, 0.3175, 0.425, 0.3175, 0.425, 0.5, 0.375, 0.5, 0.425, 0.3175, 0.475, 0.3175, 0.475, 0.5, 0.425, 0.5, 0.525, 0.25, 0.525, 0.3175, 0.525, 0.3175, 0.525, 0.25, 0.525, 0.3175, 0.575, 0.3175, 0.575, 0.5, 0.525, 0.5, 0.375, 0.1875, 0.425, 0.1875, 0.425, 0.25, 0.425, 0.1875, 0.475, 0.1875, 0.475, 0.25, 0.425, 0.25, 0.475, 0.1875, 0.525, 0.1875, 0.525, 0.25, 0.475, 0.25, 0.525, 0.1875, 0.575, 0.1875, 0.575, 0.25, 0.525, 0.25, 0.425, 0.6875, 0.475, 0.6875, 0.475, 0.75, 0.425, 0.75, 0.525, 0.6875, 0.575, 0.6875, 0.575, 0.75, 0.525, 0.75, 0.475, 0.75, 0.425, 0.75, 0.425, 0.75, 0.575, 0.75, 0.525, 0.75, 0.525, 0.75, 0.525, 0.5625, 0.525, 0.5, 0.525, 0.5, 0.525, 0.5625, 0.475, 0.5, 0.475, 0.5, 0.425, 0.5, 0.425, 0.5625, 0.425, 0.5, 0.425, 0.5, 0.425, 0.5625, 0.575, 0.5, 0.575, 0.5, 0.525, 0.5, 0.525, 0.25, 0.575, 0.25, 0.575, 0.3175, 0.525, 0.3175, 0.475, 1.0, 0.475, 0.9325, 0.475, 0.9325, 0.475, 1.0, 0.425, 0.25, 0.475, 0.25, 0.475, 0.3175, 0.425, 0.3175, 0.375, 0.25, 0.425, 0.25, 0.425, 0.3175, 0.375, 0.3175, 0.525, 0.75, 0.575, 0.75, 0.575, 0.9325, 0.525, 0.9325, 0.525, 0.5, 0.475, 0.5, 0.475, 0.5, 0.525, 0.5, 0.425, 0.75, 0.475, 0.75, 0.475, 0.9325, 0.425, 0.9325, 0.375, 0.75, 0.425, 0.75, 0.425, 0.9325, 0.375, 0.9325, 0.625, 0.6875, 0.8075, 0.6875, 0.8075, 0.75, 0.625, 0.75, 0.125, 0.6875, 0.1925, 0.6875, 0.1925, 0.75, 0.125, 0.75, 0.575, 0.75, 0.625, 0.75, 0.625, 0.9325, 0.575, 0.9325, 0.575, 0.25, 0.625, 0.25, 0.625, 0.3175, 0.575, 0.3175, 0.125, 0.5625, 0.1925, 0.5625, 0.1925, 0.625, 0.125, 0.625, 0.625, 0.6875, 0.625, 0.625, 0.625, 0.625, 0.625, 0.6875, 0.425, 0.6875, 0.425, 0.625, 0.425, 0.625, 0.425, 0.6875, 0.525, 0.6875, 0.525, 0.625, 0.525, 0.625, 0.525, 0.6875, 0.875, 0.625, 0.875, 0.5, 0.575, 0.5625, 0.575, 0.625, 0.475, 0.5625, 0.475, 0.625, 0.875, 0.625, 0.875, 0.5, 0.525, 0.0625, 0.575, 0.0625, 0.575, 0.125, 0.525, 0.125, 0.475, 0.125, 0.475, 0.0625, 0.475, 0.0625, 0.475, 0.125, 0.425, 0.0625, 0.475, 0.0625, 0.475, 0.125, 0.425, 0.125, 0.375, 0.0625, 0.425, 0.0625, 0.425, 0.125, 0.375, 0.125, 0.575, 0.5625, 0.575, 0.625, 0.575, 0.625, 0.575, 0.5625, 0.525, 0.5625, 0.525, 0.625, 0.525, 0.625, 0.525, 0.5625, 0.475, 0.5625, 0.475, 0.625, 0.475, 0.625, 0.475, 0.5625, 0.375, 0.5625, 0.425, 0.5625, 0.425, 0.625, 0.375, 0.625, 0.8075, 0.5625, 0.875, 0.5625, 0.875, 0.5625, 0.8075, 0.5625, 0.1925, 0.5625, 0.375, 0.5625, 0.375, 0.625, 0.1925, 0.625, 0.575, 0.5625, 0.625, 0.5625, 0.625, 0.625, 0.575, 0.625, 0.575, 0.0625, 0.625, 0.0625, 0.625, 0.125, 0.575, 0.125, 0.575, 0.0, 0.625, 0.0, 0.625, 0.0625, 0.575, 0.0625, 0.425, 0.0, 0.425, 0.0625, 0.375, 0.0625, 0.425, 0.0, 0.475, 0.0, 0.475, 0.0625, 0.425, 0.0625, 0.475, 0.0, 0.525, 0.0, 0.525, 0.0625, 0.475, 0.0625, 0.525, 0.0, 0.575, 0.0, 0.575, 0.0625, 0.525, 0.0625, 0.525, 0.75, 0.525, 0.6875, 0.525, 0.6875, 0.525, 0.75, 0.425, 0.75, 0.425, 0.6875, 0.425, 0.6875, 0.425, 0.75, 0.125, 0.625, 0.1925, 0.625, 0.1925, 0.6875, 0.125, 0.6875, 0.875, 0.5625, 0.875, 0.5625, 0.875, 0.5625, 0.875, 0.5625, 0.875, 0.75, 0.875, 0.625, 0.575, 0.625, 0.575, 0.6875, 0.425, 0.5625, 0.475, 0.5625, 0.625, 0.25, 0.375, 0.25, 0.575, 0.625, 0.575, 0.6875, 0.575, 0.6875, 0.575, 0.625, 0.475, 0.625, 0.475, 0.5625, 0.475, 0.5625, 0.475, 0.625, 0.475, 0.625, 0.475, 0.6875, 0.475, 0.6875, 0.475, 0.625, 0.375, 0.625, 0.425, 0.625, 0.425, 0.6875, 0.375, 0.6875, 0.625, 0.125, 0.625, 0.0625, 0.625, 0.0625, 0.625, 0.125, 0.1925, 0.625, 0.375, 0.625, 0.375, 0.6875, 0.1925, 0.6875, 0.575, 0.625, 0.625, 0.625, 0.625, 0.6875, 0.575, 0.6875, 0.575, 0.5, 0.625, 0.5, 0.625, 0.5625, 0.575, 0.5625, 0.1925, 0.5, 0.375, 0.5, 0.375, 0.5625, 0.1925, 0.5625, 0.8075, 0.5, 0.875, 0.5, 0.875, 0.5625, 0.8075, 0.5625, 0.375, 0.5, 0.425, 0.5, 0.425, 0.5625, 0.375, 0.5625, 0.475, 0.5, 0.475, 0.5625, 0.475, 0.5625, 0.475, 0.5, 0.475, 0.5, 0.525, 0.5, 0.525, 0.5625, 0.475, 0.5625, 0.575, 0.5, 0.575, 0.5625, 0.575, 0.5625, 0.575, 0.5, 0.425, 0.5, 0.475, 0.5, 0.475, 0.5625, 0.425, 0.5625, 0.525, 0.5, 0.575, 0.5, 0.575, 0.5625, 0.525, 0.5625, 0.625, 0.5, 0.8075, 0.5, 0.8075, 0.5625, 0.625, 0.5625, 0.125, 0.5, 0.1925, 0.5, 0.1925, 0.5625, 0.125, 0.5625, 0.425, 0.625, 0.425, 0.5625, 0.425, 0.5625, 0.425, 0.625, 0.525, 0.625, 0.525, 0.5625, 0.525, 0.5625, 0.525, 0.625, 0.525, 0.125, 0.575, 0.125, 0.575, 0.1875, 0.525, 0.1875, 0.475, 0.0625, 0.525, 0.0625, 0.525, 0.0625, 0.475, 0.0625, 0.425, 0.125, 0.475, 0.125, 0.475, 0.1875, 0.425, 0.1875, 0.375, 0.125, 0.425, 0.125, 0.425, 0.1875, 0.375, 0.1875, 0.575, 0.125, 0.625, 0.125, 0.625, 0.1875, 0.575, 0.1875, 0.475, 0.9325, 0.525, 0.9325, 0.525, 1.0, 0.475, 1.0, 0.475, 0.3175, 0.525, 0.3175, 0.525, 0.5, 0.475, 0.5, 0.475, 0.25, 0.525, 0.25, 0.525, 0.3175, 0.475, 0.3175, 0.475, 0.75, 0.525, 0.75, 0.525, 0.9325, 0.475, 0.9325, 0.525, 0.9325, 0.525, 1.0, 0.525, 1.0, 0.525, 0.9325, 0.475, 0.5, 0.475, 0.3175, 0.475, 0.3175, 0.475, 0.5, 0.475, 0.9325, 0.475, 0.75, 0.475, 0.75, 0.475, 0.9325, 0.525, 0.0, 0.475, 0.0, 0.475, 0.0, 0.525, 0.0, 0.525, 0.3175, 0.525, 0.5, 0.525, 0.5, 0.525, 0.3175, 0.475, 0.3175, 0.475, 0.25, 0.475, 0.25, 0.475, 0.3175, 0.475, 0.25, 0.525, 0.25, 0.525, 0.25, 0.475, 0.25, 0.525, 0.75, 0.525, 0.9325, 0.525, 0.9325, 0.525, 0.75, 0.625, 0.5625, 0.8075, 0.5625, 0.8075, 0.625, 0.625, 0.625, 0.8075, 0.5625, 0.875, 0.5625, 0.875, 0.625, 0.8075, 0.625, 0.625, 0.625, 0.8075, 0.625, 0.8075, 0.6875, 0.625, 0.6875, 0.8075, 0.625, 0.875, 0.625, 0.875, 0.6875, 0.8075, 0.6875, 0.625, 0.5625, 0.8075, 0.5625, 0.8075, 0.5625, 0.625, 0.5625, 0.8075, 0.6875, 0.625, 0.6875, 0.625, 0.6875, 0.8075, 0.6875, 0.875, 0.6875, 0.8075, 0.6875, 0.8075, 0.6875, 0.875, 0.6875, 0.625, 0.625, 0.625, 0.5625, 0.625, 0.5625, 0.625, 0.625, 0.875, 0.6875, 0.875, 0.6875, 0.875, 0.6875, 0.875, 0.6875, 0.875, 0.6875, 0.875, 0.625, 0.875, 0.625, 0.875, 0.6875, 0.625, 0.1875, 0.625, 0.125, 0.625, 0.125, 0.625, 0.1875, 0.875, 0.6875, 0.875, 0.6875, 0.875, 0.6875, 0.875, 0.6875, 0.875, 0.6875, 0.875, 0.625, 0.875, 0.625, 0.875, 0.6875, 0.875, 0.625, 0.875, 0.5625, 0.875, 0.5625, 0.875, 0.625, 0.625, 0.1875, 0.625, 0.125, 0.625, 0.125, 0.625, 0.1875, 0.625, 0.125, 0.625, 0.0625, 0.625, 0.0625, 0.625, 0.125, 0.875, 0.5625, 0.875, 0.5625, 0.875, 0.5625, 0.875, 0.5625, 0.875, 0.625, 0.875, 0.5625, 0.875, 0.5625, 0.875, 0.625, 0.625, 0.1875, 0.625, 0.125, 0.625, 0.125, 0.625, 0.1875, 0.625, 0.125, 0.625, 0.0625, 0.625, 0.0625, 0.625, 0.125, 0.475, 0.0625, 0.525, 0.0625, 0.525, 0.125, 0.475, 0.125, 0.475, 0.125, 0.525, 0.125, 0.525, 0.1875, 0.475, 0.1875, 0.475, 0.1875, 0.475, 0.125, 0.475, 0.125, 0.475, 0.1875, 0.525, 0.1875, 0.475, 0.1875, 0.475, 0.1875, 0.525, 0.1875, 0.525, 0.125, 0.525, 0.1875, 0.525, 0.1875, 0.525, 0.125, 0.525, 0.0625, 0.525, 0.125, 0.525, 0.125, 0.525, 0.0625, 0.375, 0.0, 0.425, 0.0, 0.375, 0.0625, 0.375, 0.25, 0.375, 0.1875, 0.425, 0.25, 0.375, 1.0, 0.625, 1.0, 0.575, 0.6875, 0.525, 0.6875, 0.375, 0.375, 0.625, 0.375, 0.625, 0.5, 0.375, 0.5, 0.625, 0.625, 0.625, 0.75, 0.625, 0.75, 0.625, 0.625, 0.375, 0.9583, 0.625, 0.9583, 0.625, 1.0, 0.375, 1.0, 0.25, 0.625, 0.375, 0.625, 0.375, 0.75, 0.25, 0.75, 0.8333, 0.625, 0.875, 0.625, 0.875, 0.75, 0.8333, 0.75, 0.525, 0.625, 0.525, 0.6875, 0.875, 0.75, 0.875, 0.625, 0.375, 0.375, 0.625, 0.375, 0.625, 0.5, 0.375, 0.5, 0.625, 0.625, 0.625, 0.75, 0.625, 0.75, 0.625, 0.625, 0.375, 0.9583, 0.625, 0.9583, 0.625, 1.0, 0.375, 1.0, 0.25, 0.625, 0.375, 0.625, 0.375, 0.75, 0.25, 0.75, 0.8333, 0.625, 0.875, 0.625, 0.875, 0.75, 0.8333, 0.75, 0.8333, 0.5, 0.875, 0.5, 0.875, 0.625, 0.8333, 0.625, 0.25, 0.5, 0.375, 0.5, 0.375, 0.625, 0.25, 0.625, 0.375, 0.625, 0.375, 0.5, 0.375, 0.5, 0.375, 0.625, 0.125, 0.625, 0.125, 0.75, 0.525, 0.6875, 0.525, 0.625, 0.8333, 0.5, 0.875, 0.5, 0.875, 0.625, 0.8333, 0.625, 0.25, 0.5, 0.375, 0.5, 0.375, 0.625, 0.25, 0.625, 0.375, 0.625, 0.375, 0.5, 0.375, 0.5, 0.375, 0.625, 0.525, 0.5625, 0.525, 0.625, 0.875, 0.625, 0.875, 0.5, 0.8333, 0.5, 0.875, 0.5, 0.875, 0.625, 0.8333, 0.625, 0.25, 0.5, 0.375, 0.5, 0.375, 0.625, 0.25, 0.625, 0.625, 0.75, 0.375, 0.75, 0.375, 0.75, 0.625, 0.75, 0.425, 0.625, 0.425, 0.5625, 0.125, 0.5, 0.125, 0.625, 0.625, 0.25, 0.375, 0.25, 0.525, 0.5625, 0.575, 0.5625, 0.125, 0.5, 0.125, 0.625, 0.525, 0.625, 0.525, 0.5625, 0.475, 0.6875, 0.425, 0.6875, 0.375, 1.0, 0.625, 1.0, 0.425, 0.6875, 0.425, 0.625, 0.125, 0.625, 0.125, 0.75, 0.475, 0.5625, 0.525, 0.5625, 0.625, 0.25, 0.375, 0.25, 0.475, 0.625, 0.475, 0.5625, 0.125, 0.5, 0.125, 0.625, 0.475, 0.6875, 0.475, 0.625, 0.475, 0.625, 0.475, 0.6875, 0.525, 0.6875, 0.475, 0.6875, 0.475, 0.6875, 0.525, 0.6875, 0.475, 0.5625, 0.525, 0.5625, 0.525, 0.5625, 0.475, 0.5625, 0.525, 0.625, 0.525, 0.6875, 0.525, 0.6875, 0.525, 0.625, 0.525, 0.6875, 0.475, 0.6875, 0.375, 1.0, 0.625, 1.0, 0.475, 0.6875, 0.475, 0.625, 0.125, 0.625, 0.125, 0.75, 0.2083, 0.5, 0.25, 0.5, 0.25, 0.625, 0.2083, 0.625, 0.625, 0.5, 0.75, 0.5, 0.75, 0.625, 0.625, 0.625, 0.625, 0.625, 0.75, 0.625, 0.75, 0.75, 0.625, 0.75, 0.2083, 0.625, 0.25, 0.625, 0.25, 0.75, 0.2083, 0.75, 0.375, 0.75, 0.625, 0.75, 0.625, 0.875, 0.375, 0.875, 0.375, 0.3333, 0.625, 0.3333, 0.625, 0.375, 0.375, 0.375, 0.2083, 0.5, 0.25, 0.5, 0.25, 0.625, 0.2083, 0.625, 0.625, 0.5, 0.75, 0.5, 0.75, 0.625, 0.625, 0.625, 0.625, 0.625, 0.75, 0.625, 0.75, 0.75, 0.625, 0.75, 0.2083, 0.625, 0.25, 0.625, 0.25, 0.75, 0.2083, 0.75, 0.375, 0.75, 0.625, 0.75, 0.625, 0.875, 0.375, 0.875, 0.375, 0.3333, 0.625, 0.3333, 0.625, 0.375, 0.375, 0.375, 0.2083, 0.5, 0.25, 0.5, 0.25, 0.625, 0.2083, 0.625, 0.625, 0.5, 0.75, 0.5, 0.75, 0.625, 0.625, 0.625, 0.625, 0.625, 0.75, 0.625, 0.75, 0.75, 0.625, 0.75, 0.2083, 0.625, 0.25, 0.625, 0.25, 0.75, 0.2083, 0.75, 0.375, 0.75, 0.625, 0.75, 0.625, 0.875, 0.375, 0.875, 0.375, 0.3333, 0.625, 0.3333, 0.625, 0.375, 0.375, 0.375, 0.375, 0.625, 0.625, 0.625, 0.625, 0.75, 0.375, 0.75, 0.375, 0.625, 0.625, 0.625, 0.625, 0.75, 0.375, 0.75, 0.375, 0.625, 0.625, 0.625, 0.625, 0.75, 0.375, 0.75, 0.375, 0.5, 0.625, 0.5, 0.625, 0.625, 0.375, 0.625, 0.375, 0.5, 0.625, 0.5, 0.625, 0.625, 0.375, 0.625, 0.375, 0.5, 0.625, 0.5, 0.625, 0.625, 0.375, 0.625, 0.625, 0.75, 0.375, 0.75, 0.375, 0.75, 0.625, 0.75, 0.375, 0.5, 0.625, 0.5, 0.625, 0.5, 0.375, 0.5, 0.375, 0.75, 0.375, 0.625, 0.375, 0.625, 0.375, 0.75, 0.375, 0.625, 0.375, 0.5, 0.375, 0.5, 0.375, 0.625, 0.375, 0.75, 0.375, 0.625, 0.375, 0.625, 0.375, 0.75, 0.625, 0.5, 0.625, 0.625, 0.625, 0.625, 0.625, 0.5, 0.375, 0.75, 0.375, 0.625, 0.375, 0.625, 0.375, 0.75, 0.625, 0.625, 0.625, 0.75, 0.625, 0.75, 0.625, 0.625, 0.375, 0.5, 0.625, 0.5, 0.625, 0.5, 0.375, 0.5, 0.625, 0.5, 0.625, 0.625, 0.625, 0.625, 0.625, 0.5, 0.625, 0.5, 0.625, 0.625, 0.625, 0.625, 0.625, 0.5, 0.375, 0.5, 0.625, 0.5, 0.625, 0.5, 0.375, 0.5, 0.375, 0.25, 0.625, 0.25, 0.625, 0.2917, 0.375, 0.2917, 0.375, 0.2917, 0.625, 0.2917, 0.625, 0.3333, 0.375, 0.3333, 0.125, 0.625, 0.1667, 0.625, 0.1667, 0.75, 0.125, 0.75, 0.1667, 0.625, 0.2083, 0.625, 0.2083, 0.75, 0.1667, 0.75, 0.125, 0.5, 0.1667, 0.5, 0.1667, 0.625, 0.125, 0.625, 0.1667, 0.5, 0.2083, 0.5, 0.2083, 0.625, 0.1667, 0.625, 0.75, 0.5, 0.7917, 0.5, 0.7917, 0.625, 0.75, 0.625, 0.7917, 0.5, 0.8333, 0.5, 0.8333, 0.625, 0.7917, 0.625, 0.75, 0.625, 0.7917, 0.625, 0.7917, 0.75, 0.75, 0.75, 0.7917, 0.625, 0.8333, 0.625, 0.8333, 0.75, 0.7917, 0.75, 0.375, 0.875, 0.625, 0.875, 0.625, 0.9167, 0.375, 0.9167, 0.375, 0.9167, 0.625, 0.9167, 0.625, 0.9583, 0.375, 0.9583, 0.375, 0.25, 0.625, 0.25, 0.625, 0.2917, 0.375, 0.2917, 0.375, 0.2917, 0.625, 0.2917, 0.625, 0.3333, 0.375, 0.3333, 0.125, 0.625, 0.1667, 0.625, 0.1667, 0.75, 0.125, 0.75, 0.1667, 0.625, 0.2083, 0.625, 0.2083, 0.75, 0.1667, 0.75, 0.125, 0.5, 0.1667, 0.5, 0.1667, 0.625, 0.125, 0.625, 0.1667, 0.5, 0.2083, 0.5, 0.2083, 0.625, 0.1667, 0.625, 0.75, 0.5, 0.7917, 0.5, 0.7917, 0.625, 0.75, 0.625, 0.7917, 0.5, 0.8333, 0.5, 0.8333, 0.625, 0.7917, 0.625, 0.75, 0.625, 0.7917, 0.625, 0.7917, 0.75, 0.75, 0.75, 0.7917, 0.625, 0.8333, 0.625, 0.8333, 0.75, 0.7917, 0.75, 0.375, 0.875, 0.625, 0.875, 0.625, 0.9167, 0.375, 0.9167, 0.375, 0.9167, 0.625, 0.9167, 0.625, 0.9583, 0.375, 0.9583, 0.375, 0.25, 0.625, 0.25, 0.625, 0.2917, 0.375, 0.2917, 0.375, 0.2917, 0.625, 0.2917, 0.625, 0.3333, 0.375, 0.3333, 0.125, 0.625, 0.1667, 0.625, 0.1667, 0.75, 0.125, 0.75, 0.1667, 0.625, 0.2083, 0.625, 0.2083, 0.75, 0.1667, 0.75, 0.125, 0.5, 0.1667, 0.5, 0.1667, 0.625, 0.125, 0.625, 0.1667, 0.5, 0.2083, 0.5, 0.2083, 0.625, 0.1667, 0.625, 0.75, 0.5, 0.7917, 0.5, 0.7917, 0.625, 0.75, 0.625, 0.7917, 0.5, 0.8333, 0.5, 0.8333, 0.625, 0.7917, 0.625, 0.75, 0.625, 0.7917, 0.625, 0.7917, 0.75, 0.75, 0.75, 0.7917, 0.625, 0.8333, 0.625, 0.8333, 0.75, 0.7917, 0.75, 0.375, 0.875, 0.625, 0.875, 0.625, 0.9167, 0.375, 0.9167, 0.375, 0.9167, 0.625, 0.9167, 0.625, 0.9583, 0.375, 0.9583, 0.475, 0.75, 0.475, 0.75, 0.425, 0.75, 0.425, 0.5, 0.475, 0.5, 0.425, 0.5, 0.575, 0.75, 0.575, 0.75, 0.525, 0.75, 0.525, 0.5, 0.575, 0.5, 0.525, 0.5])
me_cube_013.materials.append(mat_material_004)
me_cube_013.materials.append(mat_material_001)
me_cube_013.materials.append(mat_material_002)
me_cube_013.use_remesh_preserve_volume = False
me_cube_013.use_remesh_preserve_attributes = False
me_cube_013.use_mirror_vertex_groups = False
me_cube_013.update()

# ---- objects
ob_cube_001 = bpy.data.objects.new('Cube.001', me_cube_003)
ob_cube_002 = bpy.data.objects.new('Cube.002', me_cube_004)
ob_cube_003 = bpy.data.objects.new('Cube.003', me_cube_005)
ob_cube_004 = bpy.data.objects.new('Cube.004', me_cube_006)
ob_cube_005 = bpy.data.objects.new('Cube.005', me_cube_007)
ob_cube_006 = bpy.data.objects.new('Cube.006', me_cube_008)
ob_cube_009 = bpy.data.objects.new('Cube.009', me_cube_013)

# ---- transforms, parenting, visibility, modifiers, constraints
ob_cube_001.location = (-0.04226, 4.608e-08, -0.3429)
ob_cube_001.scale = (1.332, 1.125, 1.793)
ob_cube_001.lineart.crease_threshold = 0.0
ob_cube_002.location = (-3.054, 5.576e-08, -0.4314)
ob_cube_002.rotation_euler = (6.058e-08, 0.8104, 1.412e-07)
ob_cube_002.scale = (0.421, 0.5913, 0.421)
ob_cube_002.lineart.crease_threshold = 0.0
ob_cube_003.location = (-1.889, -1.405e-07, 0.6089)
ob_cube_003.rotation_euler = (8.481e-08, 0.9109, 1.732e-07)
ob_cube_003.scale = (0.421, 0.5913, 0.421)
ob_cube_003.lineart.crease_threshold = 0.0
ob_cube_004.location = (-1.796, 2.749e-07, -1.593)
ob_cube_004.rotation_euler = (4.885e-08, 0.7475, 1.245e-07)
ob_cube_004.scale = (0.421, 0.5913, 0.421)
ob_cube_004.lineart.crease_threshold = 0.0
ob_cube_005.location = (-1.817, -8.589e-08, 0.6392)
ob_cube_005.rotation_euler = (3.2e-08, -0.6306, -9.809e-08)
ob_cube_005.scale = (1.525, 0.2736, 0.2373)
ob_cube_005.lineart.crease_threshold = 0.0
ob_cube_006.location = (-1.855, 2.024e-07, -1.506)
ob_cube_006.rotation_euler = (3.697e-08, 0.6694, 1.063e-07)
ob_cube_006.scale = (1.525, 1.194, 0.2373)
ob_cube_006.lineart.crease_threshold = 0.0
ob_cube_009.location = (5.9, 2.985e-07, -2.222)
ob_cube_009.scale = (1.383, 0.3879, 0.3879)
ob_cube_009.lineart.crease_threshold = 0.0

# ---- collection membership
col_collection.objects.link(ob_cube_001)
col_collection.objects.link(ob_cube_002)
col_collection.objects.link(ob_cube_003)
col_collection.objects.link(ob_cube_004)
col_collection.objects.link(ob_cube_005)
col_collection.objects.link(ob_cube_006)
col_collection.objects.link(ob_cube_009)

# ---- scene / render settings (as saved in the file)
scene.frame_start = 1; scene.frame_end = 250; scene.frame_set(1)
scene.render.engine = 'BLENDER_EEVEE_NEXT'
scene.cycles.use_denoising = False
scene.cycles.samples = 128
scene.cycles.sampling_pattern = 'TABULATED_SOBOL'
scene.cycles.use_adaptive_sampling = False
scene.cycles.use_light_tree = False
scene.view_settings.view_transform = 'Filmic'
bpy.context.view_layer.update()

# ---- added for rendering (the .blend has no active camera and no usable light): camera, sun
cam_auto = bpy.data.cameras.new('AutoCamera')
cam_auto.lens = 50.0
cam_auto.sensor_width = 36.0
cam_auto.clip_end = 1000.0
ob_auto_camera = bpy.data.objects.new('AutoCamera', cam_auto)
scene.collection.objects.link(ob_auto_camera)
ob_auto_camera.location = (14.2293, -15.3671, 10.0451)
ob_auto_camera.rotation_euler = (1.09748, -7.21219e-08, 0.694738)
scene.camera = ob_auto_camera
light_auto_sun = bpy.data.lights.new('AutoSun', 'SUN')
light_auto_sun.energy = 3.0
light_auto_sun.angle = 0.0523599
ob_auto_sun = bpy.data.objects.new('AutoSun', light_auto_sun)
scene.collection.objects.link(ob_auto_sun)
ob_auto_sun.rotation_euler = (0.872665, 0.174533, 0.523599)
bpy.context.view_layer.update()
